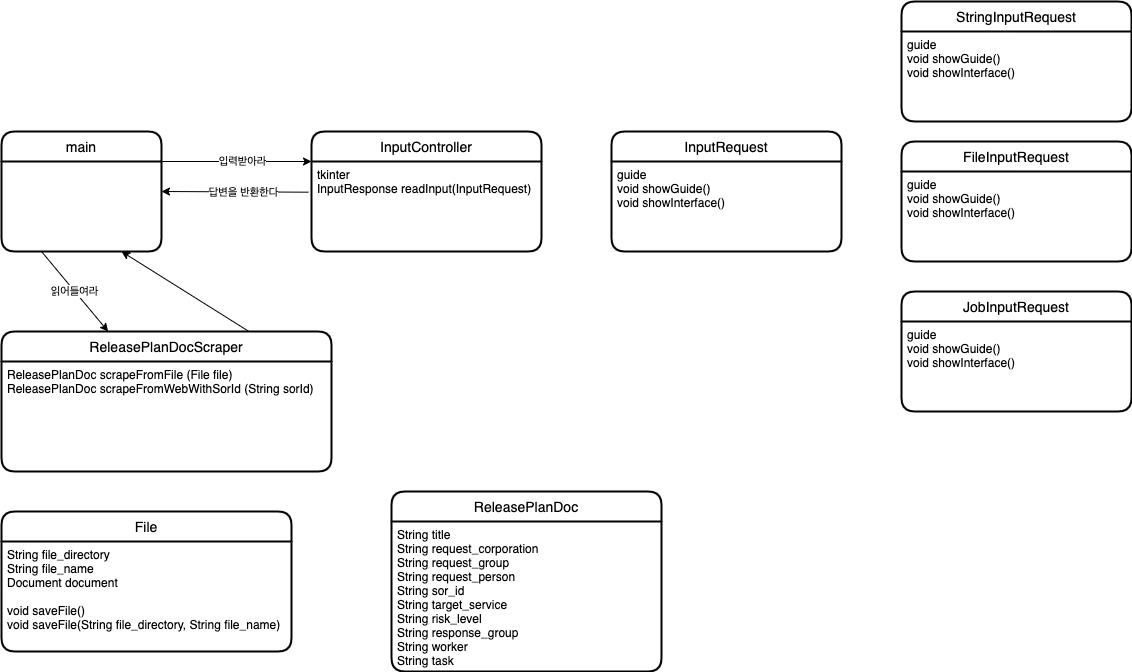

The diagram above was exported from draw.io. Its source (the exported page's mxGraphModel, read from the mxfile embedded in the PNG):
<mxGraphModel dx="552" dy="569" grid="1" gridSize="10" guides="1" tooltips="1" connect="1" arrows="1" fold="1" page="1" pageScale="1" pageWidth="827" pageHeight="1169" math="0" shadow="0">
  <root>
    <mxCell id="0" />
    <mxCell id="1" parent="0" />
    <mxCell id="bdIGd51__lUkpPMfz0C6-4" value="main" style="swimlane;childLayout=stackLayout;horizontal=1;startSize=30;horizontalStack=0;rounded=1;fontSize=14;fontStyle=0;strokeWidth=2;resizeParent=0;resizeLast=1;shadow=0;dashed=0;align=center;" parent="1" vertex="1">
      <mxGeometry x="10" y="240" width="160" height="120" as="geometry" />
    </mxCell>
    <mxCell id="bdIGd51__lUkpPMfz0C6-5" value="" style="endArrow=classic;html=1;rounded=0;entryX=0;entryY=0;entryDx=0;entryDy=0;exitX=1;exitY=0.25;exitDx=0;exitDy=0;" parent="1" source="bdIGd51__lUkpPMfz0C6-4" target="bdIGd51__lUkpPMfz0C6-11" edge="1">
      <mxGeometry width="50" height="50" relative="1" as="geometry">
        <mxPoint x="180" y="303" as="sourcePoint" />
        <mxPoint x="370" y="310" as="targetPoint" />
      </mxGeometry>
    </mxCell>
    <mxCell id="bdIGd51__lUkpPMfz0C6-6" value="입력받아라" style="edgeLabel;html=1;align=center;verticalAlign=middle;resizable=0;points=[];" parent="bdIGd51__lUkpPMfz0C6-5" vertex="1" connectable="0">
      <mxGeometry x="-0.2185" relative="1" as="geometry">
        <mxPoint x="22" as="offset" />
      </mxGeometry>
    </mxCell>
    <mxCell id="bdIGd51__lUkpPMfz0C6-8" value="InputController" style="swimlane;childLayout=stackLayout;horizontal=1;startSize=30;horizontalStack=0;rounded=1;fontSize=14;fontStyle=0;strokeWidth=2;resizeParent=0;resizeLast=1;shadow=0;dashed=0;align=center;" parent="1" vertex="1">
      <mxGeometry x="320" y="240" width="230" height="120" as="geometry" />
    </mxCell>
    <mxCell id="bdIGd51__lUkpPMfz0C6-11" value="tkinter&#10;InputResponse readInput(InputRequest)" style="align=left;strokeColor=none;fillColor=none;spacingLeft=4;fontSize=12;verticalAlign=top;resizable=0;rotatable=0;part=1;" parent="bdIGd51__lUkpPMfz0C6-8" vertex="1">
      <mxGeometry y="30" width="230" height="90" as="geometry" />
    </mxCell>
    <mxCell id="bdIGd51__lUkpPMfz0C6-13" value="" style="endArrow=classic;html=1;rounded=0;exitX=-0.013;exitY=0.341;exitDx=0;exitDy=0;entryX=1;entryY=0.5;entryDx=0;entryDy=0;exitPerimeter=0;" parent="1" source="bdIGd51__lUkpPMfz0C6-11" target="bdIGd51__lUkpPMfz0C6-4" edge="1">
      <mxGeometry width="50" height="50" relative="1" as="geometry">
        <mxPoint x="370" y="320" as="sourcePoint" />
        <mxPoint x="170" y="280" as="targetPoint" />
      </mxGeometry>
    </mxCell>
    <mxCell id="bdIGd51__lUkpPMfz0C6-14" value="답변을 반환한다" style="edgeLabel;html=1;align=center;verticalAlign=middle;resizable=0;points=[];" parent="bdIGd51__lUkpPMfz0C6-13" vertex="1" connectable="0">
      <mxGeometry x="0.2224" y="3" relative="1" as="geometry">
        <mxPoint x="25" y="-3" as="offset" />
      </mxGeometry>
    </mxCell>
    <mxCell id="bdIGd51__lUkpPMfz0C6-29" value="File" style="swimlane;childLayout=stackLayout;horizontal=1;startSize=30;horizontalStack=0;rounded=1;fontSize=14;fontStyle=0;strokeWidth=2;resizeParent=0;resizeLast=1;shadow=0;dashed=0;align=center;" parent="1" vertex="1">
      <mxGeometry x="10" y="620" width="290" height="140" as="geometry" />
    </mxCell>
    <mxCell id="bdIGd51__lUkpPMfz0C6-30" value="String file_directory&#10;String file_name&#10;Document document&#10;&#10;void saveFile()&#10;void saveFile(String file_directory, String file_name)" style="align=left;strokeColor=none;fillColor=none;spacingLeft=4;fontSize=12;verticalAlign=top;resizable=0;rotatable=0;part=1;" parent="bdIGd51__lUkpPMfz0C6-29" vertex="1">
      <mxGeometry y="30" width="290" height="110" as="geometry" />
    </mxCell>
    <mxCell id="bdIGd51__lUkpPMfz0C6-31" value="ReleasePlanDoc" style="swimlane;childLayout=stackLayout;horizontal=1;startSize=30;horizontalStack=0;rounded=1;fontSize=14;fontStyle=0;strokeWidth=2;resizeParent=0;resizeLast=1;shadow=0;dashed=0;align=center;" parent="1" vertex="1">
      <mxGeometry x="400" y="600" width="270" height="180" as="geometry" />
    </mxCell>
    <mxCell id="bdIGd51__lUkpPMfz0C6-32" value="String title&#10;String request_corporation&#10;String request_group&#10;String request_person&#10;String sor_id&#10;String target_service&#10;String risk_level&#10;String response_group&#10;String worker&#10;String task&#10;&#10;" style="align=left;strokeColor=none;fillColor=none;spacingLeft=4;fontSize=12;verticalAlign=top;resizable=0;rotatable=0;part=1;" parent="bdIGd51__lUkpPMfz0C6-31" vertex="1">
      <mxGeometry y="30" width="270" height="150" as="geometry" />
    </mxCell>
    <mxCell id="iDzOM0PAlR7t_yivTSkm-2" value="InputRequest" style="swimlane;childLayout=stackLayout;horizontal=1;startSize=30;horizontalStack=0;rounded=1;fontSize=14;fontStyle=0;strokeWidth=2;resizeParent=0;resizeLast=1;shadow=0;dashed=0;align=center;" parent="1" vertex="1">
      <mxGeometry x="620" y="240" width="230" height="120" as="geometry" />
    </mxCell>
    <mxCell id="iDzOM0PAlR7t_yivTSkm-3" value="guide&#10;void showGuide()&#10;void showInterface()" style="align=left;strokeColor=none;fillColor=none;spacingLeft=4;fontSize=12;verticalAlign=top;resizable=0;rotatable=0;part=1;" parent="iDzOM0PAlR7t_yivTSkm-2" vertex="1">
      <mxGeometry y="30" width="230" height="90" as="geometry" />
    </mxCell>
    <mxCell id="iDzOM0PAlR7t_yivTSkm-4" value="ReleasePlanDocScraper" style="swimlane;childLayout=stackLayout;horizontal=1;startSize=30;horizontalStack=0;rounded=1;fontSize=14;fontStyle=0;strokeWidth=2;resizeParent=0;resizeLast=1;shadow=0;dashed=0;align=center;" parent="1" vertex="1">
      <mxGeometry x="10" y="440" width="330" height="140" as="geometry" />
    </mxCell>
    <mxCell id="iDzOM0PAlR7t_yivTSkm-5" value="ReleasePlanDoc scrapeFromFile (File file)&#10;ReleasePlanDoc scrapeFromWebWithSorId (String sorId)" style="align=left;strokeColor=none;fillColor=none;spacingLeft=4;fontSize=12;verticalAlign=top;resizable=0;rotatable=0;part=1;" parent="iDzOM0PAlR7t_yivTSkm-4" vertex="1">
      <mxGeometry y="30" width="330" height="110" as="geometry" />
    </mxCell>
    <mxCell id="iDzOM0PAlR7t_yivTSkm-6" value="StringInputRequest" style="swimlane;childLayout=stackLayout;horizontal=1;startSize=30;horizontalStack=0;rounded=1;fontSize=14;fontStyle=0;strokeWidth=2;resizeParent=0;resizeLast=1;shadow=0;dashed=0;align=center;" parent="1" vertex="1">
      <mxGeometry x="910" y="110" width="230" height="120" as="geometry" />
    </mxCell>
    <mxCell id="iDzOM0PAlR7t_yivTSkm-7" value="guide&#10;void showGuide()&#10;void showInterface()" style="align=left;strokeColor=none;fillColor=none;spacingLeft=4;fontSize=12;verticalAlign=top;resizable=0;rotatable=0;part=1;" parent="iDzOM0PAlR7t_yivTSkm-6" vertex="1">
      <mxGeometry y="30" width="230" height="90" as="geometry" />
    </mxCell>
    <mxCell id="iDzOM0PAlR7t_yivTSkm-8" value="FileInputRequest" style="swimlane;childLayout=stackLayout;horizontal=1;startSize=30;horizontalStack=0;rounded=1;fontSize=14;fontStyle=0;strokeWidth=2;resizeParent=0;resizeLast=1;shadow=0;dashed=0;align=center;" parent="1" vertex="1">
      <mxGeometry x="910" y="250" width="230" height="120" as="geometry" />
    </mxCell>
    <mxCell id="iDzOM0PAlR7t_yivTSkm-9" value="guide&#10;void showGuide()&#10;void showInterface()" style="align=left;strokeColor=none;fillColor=none;spacingLeft=4;fontSize=12;verticalAlign=top;resizable=0;rotatable=0;part=1;" parent="iDzOM0PAlR7t_yivTSkm-8" vertex="1">
      <mxGeometry y="30" width="230" height="90" as="geometry" />
    </mxCell>
    <mxCell id="iDzOM0PAlR7t_yivTSkm-10" value="JobInputRequest" style="swimlane;childLayout=stackLayout;horizontal=1;startSize=30;horizontalStack=0;rounded=1;fontSize=14;fontStyle=0;strokeWidth=2;resizeParent=0;resizeLast=1;shadow=0;dashed=0;align=center;" parent="1" vertex="1">
      <mxGeometry x="910" y="400" width="230" height="120" as="geometry" />
    </mxCell>
    <mxCell id="iDzOM0PAlR7t_yivTSkm-11" value="guide&#10;void showGuide()&#10;void showInterface()" style="align=left;strokeColor=none;fillColor=none;spacingLeft=4;fontSize=12;verticalAlign=top;resizable=0;rotatable=0;part=1;" parent="iDzOM0PAlR7t_yivTSkm-10" vertex="1">
      <mxGeometry y="30" width="230" height="90" as="geometry" />
    </mxCell>
    <mxCell id="iDzOM0PAlR7t_yivTSkm-12" value="읽어들여라" style="endArrow=classic;html=1;rounded=0;exitX=0.25;exitY=1;exitDx=0;exitDy=0;" parent="1" source="bdIGd51__lUkpPMfz0C6-4" target="iDzOM0PAlR7t_yivTSkm-4" edge="1">
      <mxGeometry width="50" height="50" relative="1" as="geometry">
        <mxPoint x="80" y="670" as="sourcePoint" />
        <mxPoint x="130" y="620" as="targetPoint" />
      </mxGeometry>
    </mxCell>
    <mxCell id="iDzOM0PAlR7t_yivTSkm-13" value="" style="endArrow=classic;html=1;rounded=0;entryX=0.75;entryY=1;entryDx=0;entryDy=0;exitX=0.75;exitY=0;exitDx=0;exitDy=0;" parent="1" source="iDzOM0PAlR7t_yivTSkm-4" target="bdIGd51__lUkpPMfz0C6-4" edge="1">
      <mxGeometry width="50" height="50" relative="1" as="geometry">
        <mxPoint x="180" y="690" as="sourcePoint" />
        <mxPoint x="230" y="640" as="targetPoint" />
      </mxGeometry>
    </mxCell>
  </root>
</mxGraphModel>